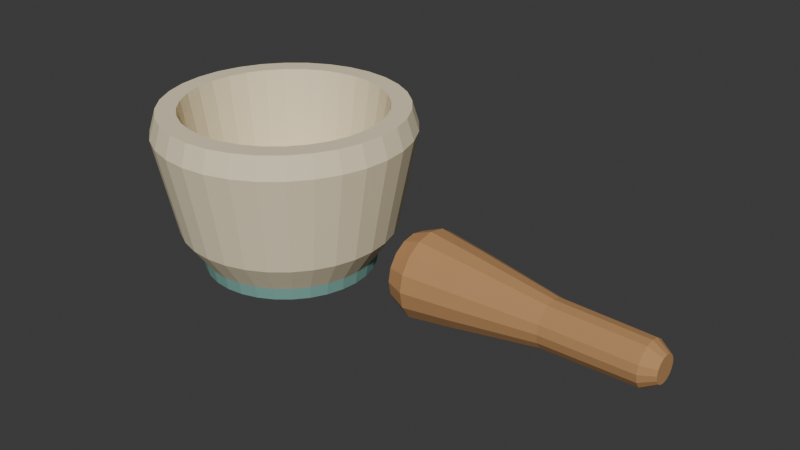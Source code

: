 # Source: source.blend  (saved by Blender 4.3.34; exported with 4.5.12 LTS)
import bpy
from mathutils import Matrix  # noqa: F401  (used for matrix-valued properties, if any)

bpy.ops.wm.read_factory_settings(use_empty=True)
scene = bpy.context.scene
scene.name = 'Scene'

# ---- collections
col_collection = bpy.data.collections.new('Collection'); scene.collection.children.link(col_collection)

# ---- materials (node trees are filled in below, after node groups)
mat_sand = bpy.data.materials.new('sand')
mat_sand.diffuse_color = (0.86, 0.75, 0.52, 1.0)
mat_teal = bpy.data.materials.new('teal')
mat_teal.diffuse_color = (0.19, 0.4, 0.35, 1.0)
mat_honey = bpy.data.materials.new('honey')
mat_honey.diffuse_color = (0.48, 0.255, 0.105, 1.0)

# ---- material node trees
mat_sand.use_nodes = True; mat_sand.node_tree.nodes.clear()
_N = mat_sand.node_tree.nodes; _L = mat_sand.node_tree.links
n0 = _N.new('ShaderNodeBsdfPrincipled'); n0.name = 'Principled BSDF'; n0.location = (10, 300)
n0.inputs[0].default_value = (0.86, 0.75, 0.52, 1.0)
n0.inputs[2].default_value = 0.83
n1 = _N.new('ShaderNodeOutputMaterial'); n1.name = 'Material Output'; n1.location = (300, 300)
_L.new(n0.outputs[0], n1.inputs[0])
n1.is_active_output = True
mat_teal.use_nodes = True; mat_teal.node_tree.nodes.clear()
_N = mat_teal.node_tree.nodes; _L = mat_teal.node_tree.links
n0 = _N.new('ShaderNodeBsdfPrincipled'); n0.name = 'Principled BSDF'; n0.location = (10, 300)
n0.inputs[0].default_value = (0.19, 0.4, 0.35, 1.0)
n0.inputs[2].default_value = 0.83
n1 = _N.new('ShaderNodeOutputMaterial'); n1.name = 'Material Output'; n1.location = (300, 300)
_L.new(n0.outputs[0], n1.inputs[0])
n1.is_active_output = True
mat_honey.use_nodes = True; mat_honey.node_tree.nodes.clear()
_N = mat_honey.node_tree.nodes; _L = mat_honey.node_tree.links
n0 = _N.new('ShaderNodeBsdfPrincipled'); n0.name = 'Principled BSDF'; n0.location = (10, 300)
n0.inputs[0].default_value = (0.48, 0.255, 0.105, 1.0)
n0.inputs[2].default_value = 0.83
n1 = _N.new('ShaderNodeOutputMaterial'); n1.name = 'Material Output'; n1.location = (300, 300)
_L.new(n0.outputs[0], n1.inputs[0])
n1.is_active_output = True

# ---- world
world_world = bpy.data.worlds.new('World'); scene.world = world_world
world_world.use_nodes = True; world_world.node_tree.nodes.clear()
_N = world_world.node_tree.nodes; _L = world_world.node_tree.links
n0 = _N.new('ShaderNodeOutputWorld'); n0.name = 'World Output'; n0.location = (300, 300)
n1 = _N.new('ShaderNodeBackground'); n1.name = 'Background'; n1.location = (10, 300)
n1.inputs[0].default_value = (0.05088, 0.05088, 0.05088, 1.0)
_L.new(n1.outputs[0], n0.inputs[0])
n0.is_active_output = True
world_world.color = (0.05088, 0.05088, 0.05088)
world_world.sun_shadow_jitter_overblur = 0.0

# ---- meshes
me_stone_mortar = bpy.data.meshes.new('Stone mortar')
me_stone_mortar.from_pydata([(-0.0705, 0.0, 0.0), (-0.07079, 0.002926, 0.0), (-0.07164, 0.00574, 0.0), (-0.07303, 0.008334, 0.0), (-0.07489, 0.01061, 0.0), (-0.07717, 0.01247, 0.0), (-0.07976, 0.01386, 0.0), (-0.08257, 0.01471, 0.0), (-0.0855, 0.015, 0.0), (-0.08843, 0.01471, 0.0), (-0.09124, 0.01386, 0.0), (-0.09383, 0.01247, 0.0), (-0.09611, 0.01061, 0.0), (-0.09797, 0.008334, 0.0), (-0.09936, 0.00574, 0.0), (-0.1002, 0.002926, 0.0), (-0.1005, 1.837e-18, 0.0), (-0.1002, -0.002926, 0.0), (-0.09936, -0.00574, 0.0), (-0.09797, -0.008334, 0.0), (-0.09611, -0.01061, 0.0), (-0.09383, -0.01247, 0.0), (-0.09124, -0.01386, 0.0), (-0.08843, -0.01471, 0.0), (-0.0855, -0.015, 0.0), (-0.08257, -0.01471, 0.0), (-0.07976, -0.01386, 0.0), (-0.07717, -0.01247, 0.0), (-0.07489, -0.01061, 0.0), (-0.07303, -0.008334, 0.0), (-0.07164, -0.00574, 0.0), (-0.07079, -0.002926, 0.0), (-0.0375, 0.0, 0.0), (-0.03842, 0.009364, 0.0), (-0.04115, 0.01837, 0.0), (-0.04559, 0.02667, 0.0), (-0.05156, 0.03394, 0.0), (-0.05883, 0.03991, 0.0), (-0.06713, 0.04435, 0.0), (-0.07614, 0.04708, 0.0), (-0.0855, 0.048, 0.0), (-0.09486, 0.04708, 0.0), (-0.1039, 0.04435, 0.0), (-0.1122, 0.03991, 0.0), (-0.1194, 0.03394, 0.0), (-0.1254, 0.02667, 0.0), (-0.1298, 0.01837, 0.0), (-0.1326, 0.009364, 0.0), (-0.1335, 5.878e-18, 0.0), (-0.1326, -0.009364, 0.0), (-0.1298, -0.01837, 0.0), (-0.1254, -0.02667, 0.0), (-0.1194, -0.03394, 0.0), (-0.1122, -0.03991, 0.0), (-0.1039, -0.04435, 0.0), (-0.09486, -0.04708, 0.0), (-0.0855, -0.048, 0.0), (-0.07614, -0.04708, 0.0), (-0.06713, -0.04435, 0.0), (-0.05883, -0.03991, 0.0), (-0.05156, -0.03394, 0.0), (-0.04559, -0.02667, 0.0), (-0.04115, -0.01837, 0.0), (-0.03842, -0.009364, 0.0), (-0.0205, 0.0, 0.025), (-0.02175, 0.01268, 0.025), (-0.02545, 0.02487, 0.025), (-0.03145, 0.03611, 0.025), (-0.03954, 0.04596, 0.025), (-0.04939, 0.05405, 0.025), (-0.06063, 0.06005, 0.025), (-0.07282, 0.06375, 0.025), (-0.0855, 0.065, 0.025), (-0.09818, 0.06375, 0.025), (-0.1104, 0.06005, 0.025), (-0.1216, 0.05405, 0.025), (-0.1315, 0.04596, 0.025), (-0.1395, 0.03611, 0.025), (-0.1456, 0.02487, 0.025), (-0.1493, 0.01268, 0.025), (-0.1505, 7.96e-18, 0.025), (-0.1493, -0.01268, 0.025), (-0.1456, -0.02487, 0.025), (-0.1395, -0.03611, 0.025), (-0.1315, -0.04596, 0.025), (-0.1216, -0.05405, 0.025), (-0.1104, -0.06005, 0.025), (-0.09818, -0.06375, 0.025), (-0.0855, -0.065, 0.025), (-0.07282, -0.06375, 0.025), (-0.06063, -0.06005, 0.025), (-0.04939, -0.05405, 0.025), (-0.03954, -0.04596, 0.025), (-0.03145, -0.03611, 0.025), (-0.02545, -0.02487, 0.025), (-0.02175, -0.01268, 0.025), (-0.0085, 0.0, 0.085), (-0.00998, 0.01502, 0.085), (-0.01436, 0.02947, 0.085), (-0.02148, 0.04278, 0.085), (-0.03105, 0.05445, 0.085), (-0.04272, 0.06402, 0.085), (-0.05603, 0.07114, 0.085), (-0.07048, 0.07552, 0.085), (-0.0855, 0.077, 0.085), (-0.1005, 0.07552, 0.085), (-0.115, 0.07114, 0.085), (-0.1283, 0.06402, 0.085), (-0.1399, 0.05445, 0.085), (-0.1495, 0.04278, 0.085), (-0.1566, 0.02947, 0.085), (-0.161, 0.01502, 0.085), (-0.1625, 9.43e-18, 0.085), (-0.161, -0.01502, 0.085), (-0.1566, -0.02947, 0.085), (-0.1495, -0.04278, 0.085), (-0.1399, -0.05445, 0.085), (-0.1283, -0.06402, 0.085), (-0.115, -0.07114, 0.085), (-0.1005, -0.07552, 0.085), (-0.0855, -0.077, 0.085), (-0.07048, -0.07552, 0.085), (-0.05603, -0.07114, 0.085), (-0.04272, -0.06402, 0.085), (-0.03105, -0.05445, 0.085), (-0.02148, -0.04278, 0.085), (-0.01436, -0.02947, 0.085), (-0.00998, -0.01502, 0.085), (-0.0125, 0.0, 0.098), (-0.0139, 0.01424, 0.098), (-0.01806, 0.02794, 0.098), (-0.0248, 0.04056, 0.098), (-0.03388, 0.05162, 0.098), (-0.04494, 0.0607, 0.098), (-0.05756, 0.06744, 0.098), (-0.07126, 0.0716, 0.098), (-0.0855, 0.073, 0.098), (-0.09974, 0.0716, 0.098), (-0.1134, 0.06744, 0.098), (-0.1261, 0.0607, 0.098), (-0.1371, 0.05162, 0.098), (-0.1462, 0.04056, 0.098), (-0.1529, 0.02794, 0.098), (-0.1571, 0.01424, 0.098), (-0.1585, 8.94e-18, 0.098), (-0.1571, -0.01424, 0.098), (-0.1529, -0.02794, 0.098), (-0.1462, -0.04056, 0.098), (-0.1371, -0.05162, 0.098), (-0.1261, -0.0607, 0.098), (-0.1134, -0.06744, 0.098), (-0.09974, -0.0716, 0.098), (-0.0855, -0.073, 0.098), (-0.07126, -0.0716, 0.098), (-0.05756, -0.06744, 0.098), (-0.04494, -0.0607, 0.098), (-0.03388, -0.05162, 0.098), (-0.0248, -0.04056, 0.098), (-0.01806, -0.02794, 0.098), (-0.0139, -0.01424, 0.098), (-0.0245, 0.0, 0.098), (-0.02567, 0.0119, 0.098), (-0.02914, 0.02334, 0.098), (-0.03478, 0.03389, 0.098), (-0.04237, 0.04313, 0.098), (-0.05161, 0.05072, 0.098), (-0.06216, 0.05636, 0.098), (-0.0736, 0.05983, 0.098), (-0.0855, 0.061, 0.098), (-0.0974, 0.05983, 0.098), (-0.1088, 0.05636, 0.098), (-0.1194, 0.05072, 0.098), (-0.1286, 0.04313, 0.098), (-0.1362, 0.03389, 0.098), (-0.1419, 0.02334, 0.098), (-0.1453, 0.0119, 0.098), (-0.1465, 7.47e-18, 0.098), (-0.1453, -0.0119, 0.098), (-0.1419, -0.02334, 0.098), (-0.1362, -0.03389, 0.098), (-0.1286, -0.04313, 0.098), (-0.1194, -0.05072, 0.098), (-0.1088, -0.05636, 0.098), (-0.0974, -0.05983, 0.098), (-0.0855, -0.061, 0.098), (-0.0736, -0.05983, 0.098), (-0.06216, -0.05636, 0.098), (-0.05161, -0.05072, 0.098), (-0.04237, -0.04313, 0.098), (-0.03478, -0.03389, 0.098), (-0.02914, -0.02334, 0.098), (-0.02567, -0.0119, 0.098), (-0.0335, 0.0, 0.045), (-0.0345, 0.01014, 0.045), (-0.03746, 0.0199, 0.045), (-0.04226, 0.02889, 0.045), (-0.04873, 0.03677, 0.045), (-0.05661, 0.04324, 0.045), (-0.0656, 0.04804, 0.045), (-0.07536, 0.051, 0.045), (-0.0855, 0.052, 0.045), (-0.09564, 0.051, 0.045), (-0.1054, 0.04804, 0.045), (-0.1144, 0.04324, 0.045), (-0.1223, 0.03677, 0.045), (-0.1287, 0.02889, 0.045), (-0.1335, 0.0199, 0.045), (-0.1365, 0.01014, 0.045), (-0.1375, 6.368e-18, 0.045), (-0.1365, -0.01014, 0.045), (-0.1335, -0.0199, 0.045), (-0.1287, -0.02889, 0.045), (-0.1223, -0.03677, 0.045), (-0.1144, -0.04324, 0.045), (-0.1054, -0.04804, 0.045), (-0.09564, -0.051, 0.045), (-0.0855, -0.052, 0.045), (-0.07536, -0.051, 0.045), (-0.0656, -0.04804, 0.045), (-0.05661, -0.04324, 0.045), (-0.04873, -0.03677, 0.045), (-0.04226, -0.02889, 0.045), (-0.03746, -0.0199, 0.045), (-0.0345, -0.01014, 0.045), (-0.0705, 0.0, 0.027), (-0.07079, 0.002926, 0.027), (-0.07164, 0.00574, 0.027), (-0.07303, 0.008334, 0.027), (-0.07489, 0.01061, 0.027), (-0.07717, 0.01247, 0.027), (-0.07976, 0.01386, 0.027), (-0.08257, 0.01471, 0.027), (-0.0855, 0.015, 0.027), (-0.08843, 0.01471, 0.027), (-0.09124, 0.01386, 0.027), (-0.09383, 0.01247, 0.027), (-0.09611, 0.01061, 0.027), (-0.09797, 0.008334, 0.027), (-0.09936, 0.00574, 0.027), (-0.1002, 0.002926, 0.027), (-0.1005, 1.837e-18, 0.027), (-0.1002, -0.002926, 0.027), (-0.09936, -0.00574, 0.027), (-0.09797, -0.008334, 0.027), (-0.09611, -0.01061, 0.027), (-0.09383, -0.01247, 0.027), (-0.09124, -0.01386, 0.027), (-0.08843, -0.01471, 0.027), (-0.0855, -0.015, 0.027), (-0.08257, -0.01471, 0.027), (-0.07976, -0.01386, 0.027), (-0.07717, -0.01247, 0.027), (-0.07489, -0.01061, 0.027), (-0.07303, -0.008334, 0.027), (-0.07164, -0.00574, 0.027), (-0.07079, -0.002926, 0.027)], [], [(0, 1, 33, 32), (1, 2, 34, 33), (2, 3, 35, 34), (3, 4, 36, 35), (4, 5, 37, 36), (5, 6, 38, 37), (6, 7, 39, 38), (7, 8, 40, 39), (8, 9, 41, 40), (9, 10, 42, 41), (10, 11, 43, 42), (11, 12, 44, 43), (12, 13, 45, 44), (13, 14, 46, 45), (14, 15, 47, 46), (15, 16, 48, 47), (16, 17, 49, 48), (17, 18, 50, 49), (18, 19, 51, 50), (19, 20, 52, 51), (20, 21, 53, 52), (21, 22, 54, 53), (22, 23, 55, 54), (23, 24, 56, 55), (24, 25, 57, 56), (25, 26, 58, 57), (26, 27, 59, 58), (27, 28, 60, 59), (28, 29, 61, 60), (29, 30, 62, 61), (30, 31, 63, 62), (31, 0, 32, 63), (32, 33, 65, 64), (33, 34, 66, 65), (34, 35, 67, 66), (35, 36, 68, 67), (36, 37, 69, 68), (37, 38, 70, 69), (38, 39, 71, 70), (39, 40, 72, 71), (40, 41, 73, 72), (41, 42, 74, 73), (42, 43, 75, 74), (43, 44, 76, 75), (44, 45, 77, 76), (45, 46, 78, 77), (46, 47, 79, 78), (47, 48, 80, 79), (48, 49, 81, 80), (49, 50, 82, 81), (50, 51, 83, 82), (51, 52, 84, 83), (52, 53, 85, 84), (53, 54, 86, 85), (54, 55, 87, 86), (55, 56, 88, 87), (56, 57, 89, 88), (57, 58, 90, 89), (58, 59, 91, 90), (59, 60, 92, 91), (60, 61, 93, 92), (61, 62, 94, 93), (62, 63, 95, 94), (63, 32, 64, 95), (64, 65, 97, 96), (65, 66, 98, 97), (66, 67, 99, 98), (67, 68, 100, 99), (68, 69, 101, 100), (69, 70, 102, 101), (70, 71, 103, 102), (71, 72, 104, 103), (72, 73, 105, 104), (73, 74, 106, 105), (74, 75, 107, 106), (75, 76, 108, 107), (76, 77, 109, 108), (77, 78, 110, 109), (78, 79, 111, 110), (79, 80, 112, 111), (80, 81, 113, 112), (81, 82, 114, 113), (82, 83, 115, 114), (83, 84, 116, 115), (84, 85, 117, 116), (85, 86, 118, 117), (86, 87, 119, 118), (87, 88, 120, 119), (88, 89, 121, 120), (89, 90, 122, 121), (90, 91, 123, 122), (91, 92, 124, 123), (92, 93, 125, 124), (93, 94, 126, 125), (94, 95, 127, 126), (95, 64, 96, 127), (96, 97, 129, 128), (97, 98, 130, 129), (98, 99, 131, 130), (99, 100, 132, 131), (100, 101, 133, 132), (101, 102, 134, 133), (102, 103, 135, 134), (103, 104, 136, 135), (104, 105, 137, 136), (105, 106, 138, 137), (106, 107, 139, 138), (107, 108, 140, 139), (108, 109, 141, 140), (109, 110, 142, 141), (110, 111, 143, 142), (111, 112, 144, 143), (112, 113, 145, 144), (113, 114, 146, 145), (114, 115, 147, 146), (115, 116, 148, 147), (116, 117, 149, 148), (117, 118, 150, 149), (118, 119, 151, 150), (119, 120, 152, 151), (120, 121, 153, 152), (121, 122, 154, 153), (122, 123, 155, 154), (123, 124, 156, 155), (124, 125, 157, 156), (125, 126, 158, 157), (126, 127, 159, 158), (127, 96, 128, 159), (128, 129, 161, 160), (129, 130, 162, 161), (130, 131, 163, 162), (131, 132, 164, 163), (132, 133, 165, 164), (133, 134, 166, 165), (134, 135, 167, 166), (135, 136, 168, 167), (136, 137, 169, 168), (137, 138, 170, 169), (138, 139, 171, 170), (139, 140, 172, 171), (140, 141, 173, 172), (141, 142, 174, 173), (142, 143, 175, 174), (143, 144, 176, 175), (144, 145, 177, 176), (145, 146, 178, 177), (146, 147, 179, 178), (147, 148, 180, 179), (148, 149, 181, 180), (149, 150, 182, 181), (150, 151, 183, 182), (151, 152, 184, 183), (152, 153, 185, 184), (153, 154, 186, 185), (154, 155, 187, 186), (155, 156, 188, 187), (156, 157, 189, 188), (157, 158, 190, 189), (158, 159, 191, 190), (159, 128, 160, 191), (160, 161, 193, 192), (161, 162, 194, 193), (162, 163, 195, 194), (163, 164, 196, 195), (164, 165, 197, 196), (165, 166, 198, 197), (166, 167, 199, 198), (167, 168, 200, 199), (168, 169, 201, 200), (169, 170, 202, 201), (170, 171, 203, 202), (171, 172, 204, 203), (172, 173, 205, 204), (173, 174, 206, 205), (174, 175, 207, 206), (175, 176, 208, 207), (176, 177, 209, 208), (177, 178, 210, 209), (178, 179, 211, 210), (179, 180, 212, 211), (180, 181, 213, 212), (181, 182, 214, 213), (182, 183, 215, 214), (183, 184, 216, 215), (184, 185, 217, 216), (185, 186, 218, 217), (186, 187, 219, 218), (187, 188, 220, 219), (188, 189, 221, 220), (189, 190, 222, 221), (190, 191, 223, 222), (191, 160, 192, 223), (192, 193, 225, 224), (193, 194, 226, 225), (194, 195, 227, 226), (195, 196, 228, 227), (196, 197, 229, 228), (197, 198, 230, 229), (198, 199, 231, 230), (199, 200, 232, 231), (200, 201, 233, 232), (201, 202, 234, 233), (202, 203, 235, 234), (203, 204, 236, 235), (204, 205, 237, 236), (205, 206, 238, 237), (206, 207, 239, 238), (207, 208, 240, 239), (208, 209, 241, 240), (209, 210, 242, 241), (210, 211, 243, 242), (211, 212, 244, 243), (212, 213, 245, 244), (213, 214, 246, 245), (214, 215, 247, 246), (215, 216, 248, 247), (216, 217, 249, 248), (217, 218, 250, 249), (218, 219, 251, 250), (219, 220, 252, 251), (220, 221, 253, 252), (221, 222, 254, 253), (222, 223, 255, 254), (223, 192, 224, 255), (31, 30, 29, 28, 27, 26, 25, 24, 23, 22, 21, 20, 19, 18, 17, 16, 15, 14, 13, 12, 11, 10, 9, 8, 7, 6, 5, 4, 3, 2, 1, 0), (224, 225, 226, 227, 228, 229, 230, 231, 232, 233, 234, 235, 236, 237, 238, 239, 240, 241, 242, 243, 244, 245, 246, 247, 248, 249, 250, 251, 252, 253, 254, 255)])
me_stone_mortar.materials.append(mat_sand)
me_stone_mortar.update()
me_seafoam_pedestal = bpy.data.meshes.new('Seafoam pedestal')
me_seafoam_pedestal.from_pydata([(-0.0625, 0.0, 0.0), (-0.06294, 0.004487, 0.0), (-0.06425, 0.008802, 0.0), (-0.06638, 0.01278, 0.0), (-0.06924, 0.01626, 0.0), (-0.07272, 0.01912, 0.0), (-0.0767, 0.02125, 0.0), (-0.08101, 0.02256, 0.0), (-0.0855, 0.023, 0.0), (-0.08999, 0.02256, 0.0), (-0.0943, 0.02125, 0.0), (-0.09828, 0.01912, 0.0), (-0.1018, 0.01626, 0.0), (-0.1046, 0.01278, 0.0), (-0.1067, 0.008802, 0.0), (-0.1081, 0.004487, 0.0), (-0.1085, 2.817e-18, 0.0), (-0.1081, -0.004487, 0.0), (-0.1067, -0.008802, 0.0), (-0.1046, -0.01278, 0.0), (-0.1018, -0.01626, 0.0), (-0.09828, -0.01912, 0.0), (-0.0943, -0.02125, 0.0), (-0.08999, -0.02256, 0.0), (-0.0855, -0.023, 0.0), (-0.08101, -0.02256, 0.0), (-0.0767, -0.02125, 0.0), (-0.07272, -0.01912, 0.0), (-0.06924, -0.01626, 0.0), (-0.06638, -0.01278, 0.0), (-0.06425, -0.008802, 0.0), (-0.06294, -0.004487, 0.0), (-0.0335, 0.0, 0.0), (-0.0345, 0.01014, 0.0), (-0.03746, 0.0199, 0.0), (-0.04226, 0.02889, 0.0), (-0.04873, 0.03677, 0.0), (-0.05661, 0.04324, 0.0), (-0.0656, 0.04804, 0.0), (-0.07536, 0.051, 0.0), (-0.0855, 0.052, 0.0), (-0.09564, 0.051, 0.0), (-0.1054, 0.04804, 0.0), (-0.1144, 0.04324, 0.0), (-0.1223, 0.03677, 0.0), (-0.1287, 0.02889, 0.0), (-0.1335, 0.0199, 0.0), (-0.1365, 0.01014, 0.0), (-0.1375, 6.368e-18, 0.0), (-0.1365, -0.01014, 0.0), (-0.1335, -0.0199, 0.0), (-0.1287, -0.02889, 0.0), (-0.1223, -0.03677, 0.0), (-0.1144, -0.04324, 0.0), (-0.1054, -0.04804, 0.0), (-0.09564, -0.051, 0.0), (-0.0855, -0.052, 0.0), (-0.07536, -0.051, 0.0), (-0.0656, -0.04804, 0.0), (-0.05661, -0.04324, 0.0), (-0.04873, -0.03677, 0.0), (-0.04226, -0.02889, 0.0), (-0.03746, -0.0199, 0.0), (-0.0345, -0.01014, 0.0), (-0.0315, 0.0, 0.012), (-0.03254, 0.01053, 0.012), (-0.03561, 0.02066, 0.012), (-0.0406, 0.03, 0.012), (-0.04732, 0.03818, 0.012), (-0.0555, 0.0449, 0.012), (-0.06484, 0.04989, 0.012), (-0.07497, 0.05296, 0.012), (-0.0855, 0.054, 0.012), (-0.09603, 0.05296, 0.012), (-0.1062, 0.04989, 0.012), (-0.1155, 0.0449, 0.012), (-0.1237, 0.03818, 0.012), (-0.1304, 0.03, 0.012), (-0.1354, 0.02066, 0.012), (-0.1385, 0.01053, 0.012), (-0.1395, 6.613e-18, 0.012), (-0.1385, -0.01053, 0.012), (-0.1354, -0.02066, 0.012), (-0.1304, -0.03, 0.012), (-0.1237, -0.03818, 0.012), (-0.1155, -0.0449, 0.012), (-0.1062, -0.04989, 0.012), (-0.09603, -0.05296, 0.012), (-0.0855, -0.054, 0.012), (-0.07497, -0.05296, 0.012), (-0.06484, -0.04989, 0.012), (-0.0555, -0.0449, 0.012), (-0.04732, -0.03818, 0.012), (-0.0406, -0.03, 0.012), (-0.03561, -0.02066, 0.012), (-0.03254, -0.01053, 0.012), (-0.0395, 0.0, 0.022), (-0.04038, 0.008974, 0.022), (-0.043, 0.0176, 0.022), (-0.04725, 0.02556, 0.022), (-0.05297, 0.03253, 0.022), (-0.05994, 0.03825, 0.022), (-0.0679, 0.0425, 0.022), (-0.07653, 0.04512, 0.022), (-0.0855, 0.046, 0.022), (-0.09447, 0.04512, 0.022), (-0.1031, 0.0425, 0.022), (-0.1111, 0.03825, 0.022), (-0.118, 0.03253, 0.022), (-0.1237, 0.02556, 0.022), (-0.128, 0.0176, 0.022), (-0.1306, 0.008974, 0.022), (-0.1315, 5.633e-18, 0.022), (-0.1306, -0.008974, 0.022), (-0.128, -0.0176, 0.022), (-0.1237, -0.02556, 0.022), (-0.118, -0.03253, 0.022), (-0.1111, -0.03825, 0.022), (-0.1031, -0.0425, 0.022), (-0.09447, -0.04512, 0.022), (-0.0855, -0.046, 0.022), (-0.07653, -0.04512, 0.022), (-0.0679, -0.0425, 0.022), (-0.05994, -0.03825, 0.022), (-0.05297, -0.03253, 0.022), (-0.04725, -0.02556, 0.022), (-0.043, -0.0176, 0.022), (-0.04038, -0.008974, 0.022), (-0.0625, 0.0, 0.022), (-0.06294, 0.004487, 0.022), (-0.06425, 0.008802, 0.022), (-0.06638, 0.01278, 0.022), (-0.06924, 0.01626, 0.022), (-0.07272, 0.01912, 0.022), (-0.0767, 0.02125, 0.022), (-0.08101, 0.02256, 0.022), (-0.0855, 0.023, 0.022), (-0.08999, 0.02256, 0.022), (-0.0943, 0.02125, 0.022), (-0.09828, 0.01912, 0.022), (-0.1018, 0.01626, 0.022), (-0.1046, 0.01278, 0.022), (-0.1067, 0.008802, 0.022), (-0.1081, 0.004487, 0.022), (-0.1085, 2.817e-18, 0.022), (-0.1081, -0.004487, 0.022), (-0.1067, -0.008802, 0.022), (-0.1046, -0.01278, 0.022), (-0.1018, -0.01626, 0.022), (-0.09828, -0.01912, 0.022), (-0.0943, -0.02125, 0.022), (-0.08999, -0.02256, 0.022), (-0.0855, -0.023, 0.022), (-0.08101, -0.02256, 0.022), (-0.0767, -0.02125, 0.022), (-0.07272, -0.01912, 0.022), (-0.06924, -0.01626, 0.022), (-0.06638, -0.01278, 0.022), (-0.06425, -0.008802, 0.022), (-0.06294, -0.004487, 0.022)], [], [(0, 1, 33, 32), (1, 2, 34, 33), (2, 3, 35, 34), (3, 4, 36, 35), (4, 5, 37, 36), (5, 6, 38, 37), (6, 7, 39, 38), (7, 8, 40, 39), (8, 9, 41, 40), (9, 10, 42, 41), (10, 11, 43, 42), (11, 12, 44, 43), (12, 13, 45, 44), (13, 14, 46, 45), (14, 15, 47, 46), (15, 16, 48, 47), (16, 17, 49, 48), (17, 18, 50, 49), (18, 19, 51, 50), (19, 20, 52, 51), (20, 21, 53, 52), (21, 22, 54, 53), (22, 23, 55, 54), (23, 24, 56, 55), (24, 25, 57, 56), (25, 26, 58, 57), (26, 27, 59, 58), (27, 28, 60, 59), (28, 29, 61, 60), (29, 30, 62, 61), (30, 31, 63, 62), (31, 0, 32, 63), (32, 33, 65, 64), (33, 34, 66, 65), (34, 35, 67, 66), (35, 36, 68, 67), (36, 37, 69, 68), (37, 38, 70, 69), (38, 39, 71, 70), (39, 40, 72, 71), (40, 41, 73, 72), (41, 42, 74, 73), (42, 43, 75, 74), (43, 44, 76, 75), (44, 45, 77, 76), (45, 46, 78, 77), (46, 47, 79, 78), (47, 48, 80, 79), (48, 49, 81, 80), (49, 50, 82, 81), (50, 51, 83, 82), (51, 52, 84, 83), (52, 53, 85, 84), (53, 54, 86, 85), (54, 55, 87, 86), (55, 56, 88, 87), (56, 57, 89, 88), (57, 58, 90, 89), (58, 59, 91, 90), (59, 60, 92, 91), (60, 61, 93, 92), (61, 62, 94, 93), (62, 63, 95, 94), (63, 32, 64, 95), (64, 65, 97, 96), (65, 66, 98, 97), (66, 67, 99, 98), (67, 68, 100, 99), (68, 69, 101, 100), (69, 70, 102, 101), (70, 71, 103, 102), (71, 72, 104, 103), (72, 73, 105, 104), (73, 74, 106, 105), (74, 75, 107, 106), (75, 76, 108, 107), (76, 77, 109, 108), (77, 78, 110, 109), (78, 79, 111, 110), (79, 80, 112, 111), (80, 81, 113, 112), (81, 82, 114, 113), (82, 83, 115, 114), (83, 84, 116, 115), (84, 85, 117, 116), (85, 86, 118, 117), (86, 87, 119, 118), (87, 88, 120, 119), (88, 89, 121, 120), (89, 90, 122, 121), (90, 91, 123, 122), (91, 92, 124, 123), (92, 93, 125, 124), (93, 94, 126, 125), (94, 95, 127, 126), (95, 64, 96, 127), (96, 97, 129, 128), (97, 98, 130, 129), (98, 99, 131, 130), (99, 100, 132, 131), (100, 101, 133, 132), (101, 102, 134, 133), (102, 103, 135, 134), (103, 104, 136, 135), (104, 105, 137, 136), (105, 106, 138, 137), (106, 107, 139, 138), (107, 108, 140, 139), (108, 109, 141, 140), (109, 110, 142, 141), (110, 111, 143, 142), (111, 112, 144, 143), (112, 113, 145, 144), (113, 114, 146, 145), (114, 115, 147, 146), (115, 116, 148, 147), (116, 117, 149, 148), (117, 118, 150, 149), (118, 119, 151, 150), (119, 120, 152, 151), (120, 121, 153, 152), (121, 122, 154, 153), (122, 123, 155, 154), (123, 124, 156, 155), (124, 125, 157, 156), (125, 126, 158, 157), (126, 127, 159, 158), (127, 96, 128, 159), (31, 30, 29, 28, 27, 26, 25, 24, 23, 22, 21, 20, 19, 18, 17, 16, 15, 14, 13, 12, 11, 10, 9, 8, 7, 6, 5, 4, 3, 2, 1, 0), (128, 129, 130, 131, 132, 133, 134, 135, 136, 137, 138, 139, 140, 141, 142, 143, 144, 145, 146, 147, 148, 149, 150, 151, 152, 153, 154, 155, 156, 157, 158, 159)])
me_seafoam_pedestal.materials.append(mat_teal)
me_seafoam_pedestal.update()
me_maple_pestle = bpy.data.meshes.new('Maple pestle')
me_maple_pestle.from_pydata([(0.0095, 0.0, 0.023), (0.0095, 0.001148, 0.02323), (0.0095, 0.002121, 0.02388), (0.0095, 0.002772, 0.02485), (0.0095, 0.003, 0.026), (0.0095, 0.002772, 0.02715), (0.0095, 0.002121, 0.02812), (0.0095, 0.001148, 0.02877), (0.0095, 3.674e-19, 0.029), (0.0095, -0.001148, 0.02877), (0.0095, -0.002121, 0.02812), (0.0095, -0.002772, 0.02715), (0.0095, -0.003, 0.026), (0.0095, -0.002772, 0.02485), (0.0095, -0.002121, 0.02388), (0.0095, -0.001148, 0.02323), (0.0095, 0.0, 0.005), (0.0095, 0.008036, 0.006599), (0.0095, 0.01485, 0.01115), (0.0095, 0.0194, 0.01796), (0.0095, 0.021, 0.026), (0.0095, 0.0194, 0.03404), (0.0095, 0.01485, 0.04085), (0.0095, 0.008036, 0.0454), (0.0095, 2.572e-18, 0.047), (0.0095, -0.008036, 0.0454), (0.0095, -0.01485, 0.04085), (0.0095, -0.0194, 0.03404), (0.0095, -0.021, 0.026), (0.0095, -0.0194, 0.01796), (0.0095, -0.01485, 0.01115), (0.0095, -0.008036, 0.006599), (0.0215, 0.0, 0.0), (0.0215, 0.00995, 0.001979), (0.0215, 0.01838, 0.007615), (0.0215, 0.02402, 0.01605), (0.0215, 0.026, 0.026), (0.0215, 0.02402, 0.03595), (0.0215, 0.01838, 0.04438), (0.0215, 0.00995, 0.05002), (0.0215, 3.184e-18, 0.052), (0.0215, -0.00995, 0.05002), (0.0215, -0.01838, 0.04438), (0.0215, -0.02402, 0.03595), (0.0215, -0.026, 0.026), (0.0215, -0.02402, 0.01605), (0.0215, -0.01838, 0.007615), (0.0215, -0.00995, 0.001979), (0.0495, 0.0, 0.004), (0.0495, 0.008419, 0.005675), (0.0495, 0.01556, 0.01044), (0.0495, 0.02033, 0.01758), (0.0495, 0.022, 0.026), (0.0495, 0.02033, 0.03442), (0.0495, 0.01556, 0.04156), (0.0495, 0.008419, 0.04633), (0.0495, 2.694e-18, 0.048), (0.0495, -0.008419, 0.04633), (0.0495, -0.01556, 0.04156), (0.0495, -0.02033, 0.03442), (0.0495, -0.022, 0.026), (0.0495, -0.02033, 0.01758), (0.0495, -0.01556, 0.01044), (0.0495, -0.008419, 0.005675), (0.0995, 0.0, 0.012), (0.0995, 0.005358, 0.01307), (0.0995, 0.009899, 0.0161), (0.0995, 0.01293, 0.02064), (0.0995, 0.014, 0.026), (0.0995, 0.01293, 0.03136), (0.0995, 0.009899, 0.0359), (0.0995, 0.005358, 0.03893), (0.0995, 1.715e-18, 0.04), (0.0995, -0.005358, 0.03893), (0.0995, -0.009899, 0.0359), (0.0995, -0.01293, 0.03136), (0.0995, -0.014, 0.026), (0.0995, -0.01293, 0.02064), (0.0995, -0.009899, 0.0161), (0.0995, -0.005358, 0.01307), (0.1545, 0.0, 0.013), (0.1545, 0.004975, 0.01399), (0.1545, 0.009192, 0.01681), (0.1545, 0.01201, 0.02103), (0.1545, 0.013, 0.026), (0.1545, 0.01201, 0.03097), (0.1545, 0.009192, 0.03519), (0.1545, 0.004975, 0.03801), (0.1545, 1.592e-18, 0.039), (0.1545, -0.004975, 0.03801), (0.1545, -0.009192, 0.03519), (0.1545, -0.01201, 0.03097), (0.1545, -0.013, 0.026), (0.1545, -0.01201, 0.02103), (0.1545, -0.009192, 0.01681), (0.1545, -0.004975, 0.01399), (0.1625, 0.0, 0.018), (0.1625, 0.003061, 0.01861), (0.1625, 0.005657, 0.02034), (0.1625, 0.007391, 0.02294), (0.1625, 0.008, 0.026), (0.1625, 0.007391, 0.02906), (0.1625, 0.005657, 0.03166), (0.1625, 0.003061, 0.03339), (0.1625, 9.797e-19, 0.034), (0.1625, -0.003061, 0.03339), (0.1625, -0.005657, 0.03166), (0.1625, -0.007391, 0.02906), (0.1625, -0.008, 0.026), (0.1625, -0.007391, 0.02294), (0.1625, -0.005657, 0.02034), (0.1625, -0.003061, 0.01861)], [], [(0, 1, 17, 16), (1, 2, 18, 17), (2, 3, 19, 18), (3, 4, 20, 19), (4, 5, 21, 20), (5, 6, 22, 21), (6, 7, 23, 22), (7, 8, 24, 23), (8, 9, 25, 24), (9, 10, 26, 25), (10, 11, 27, 26), (11, 12, 28, 27), (12, 13, 29, 28), (13, 14, 30, 29), (14, 15, 31, 30), (15, 0, 16, 31), (16, 17, 33, 32), (17, 18, 34, 33), (18, 19, 35, 34), (19, 20, 36, 35), (20, 21, 37, 36), (21, 22, 38, 37), (22, 23, 39, 38), (23, 24, 40, 39), (24, 25, 41, 40), (25, 26, 42, 41), (26, 27, 43, 42), (27, 28, 44, 43), (28, 29, 45, 44), (29, 30, 46, 45), (30, 31, 47, 46), (31, 16, 32, 47), (32, 33, 49, 48), (33, 34, 50, 49), (34, 35, 51, 50), (35, 36, 52, 51), (36, 37, 53, 52), (37, 38, 54, 53), (38, 39, 55, 54), (39, 40, 56, 55), (40, 41, 57, 56), (41, 42, 58, 57), (42, 43, 59, 58), (43, 44, 60, 59), (44, 45, 61, 60), (45, 46, 62, 61), (46, 47, 63, 62), (47, 32, 48, 63), (48, 49, 65, 64), (49, 50, 66, 65), (50, 51, 67, 66), (51, 52, 68, 67), (52, 53, 69, 68), (53, 54, 70, 69), (54, 55, 71, 70), (55, 56, 72, 71), (56, 57, 73, 72), (57, 58, 74, 73), (58, 59, 75, 74), (59, 60, 76, 75), (60, 61, 77, 76), (61, 62, 78, 77), (62, 63, 79, 78), (63, 48, 64, 79), (64, 65, 81, 80), (65, 66, 82, 81), (66, 67, 83, 82), (67, 68, 84, 83), (68, 69, 85, 84), (69, 70, 86, 85), (70, 71, 87, 86), (71, 72, 88, 87), (72, 73, 89, 88), (73, 74, 90, 89), (74, 75, 91, 90), (75, 76, 92, 91), (76, 77, 93, 92), (77, 78, 94, 93), (78, 79, 95, 94), (79, 64, 80, 95), (80, 81, 97, 96), (81, 82, 98, 97), (82, 83, 99, 98), (83, 84, 100, 99), (84, 85, 101, 100), (85, 86, 102, 101), (86, 87, 103, 102), (87, 88, 104, 103), (88, 89, 105, 104), (89, 90, 106, 105), (90, 91, 107, 106), (91, 92, 108, 107), (92, 93, 109, 108), (93, 94, 110, 109), (94, 95, 111, 110), (95, 80, 96, 111), (15, 14, 13, 12, 11, 10, 9, 8, 7, 6, 5, 4, 3, 2, 1, 0), (96, 97, 98, 99, 100, 101, 102, 103, 104, 105, 106, 107, 108, 109, 110, 111)])
me_maple_pestle.materials.append(mat_honey)
me_maple_pestle.update()

# ---- objects
ob_stone_mortar = bpy.data.objects.new('Stone mortar', me_stone_mortar)
ob_seafoam_pedestal = bpy.data.objects.new('Seafoam pedestal', me_seafoam_pedestal)
ob_maple_pestle = bpy.data.objects.new('Maple pestle', me_maple_pestle)

# ---- transforms, parenting, visibility, modifiers, constraints
ob_stone_mortar.location = (0.0, 0.0, 0.0)
ob_seafoam_pedestal.location = (0.0, 0.0, 0.0)
ob_maple_pestle.location = (0.0, 0.0, 0.0)

# ---- collection membership
scene.collection.objects.link(ob_stone_mortar)
scene.collection.objects.link(ob_seafoam_pedestal)
scene.collection.objects.link(ob_maple_pestle)

# ---- scene / render settings (as saved in the file)
scene.frame_start = 1; scene.frame_end = 250; scene.frame_set(1)
scene.render.engine = 'BLENDER_EEVEE_NEXT'
bpy.context.view_layer.update()

# ---- added for rendering (the .blend has no active camera and no usable light): camera, sun
cam_auto = bpy.data.cameras.new('AutoCamera')
cam_auto.lens = 50.0
cam_auto.sensor_width = 36.0
cam_auto.clip_end = 1000.0
ob_auto_camera = bpy.data.objects.new('AutoCamera', cam_auto)
scene.collection.objects.link(ob_auto_camera)
ob_auto_camera.location = (0.34488, -0.413857, 0.324904)
ob_auto_camera.rotation_euler = (1.09748, -7.21219e-08, 0.694738)
scene.camera = ob_auto_camera
light_auto_sun = bpy.data.lights.new('AutoSun', 'SUN')
light_auto_sun.energy = 3.0
light_auto_sun.angle = 0.0523599
ob_auto_sun = bpy.data.objects.new('AutoSun', light_auto_sun)
scene.collection.objects.link(ob_auto_sun)
ob_auto_sun.rotation_euler = (0.872665, 0.174533, 0.523599)
bpy.context.view_layer.update()
